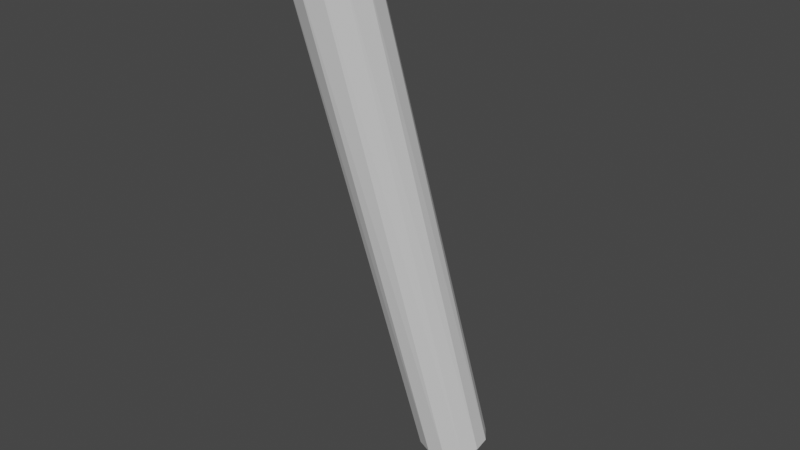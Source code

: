 # Source: h_rarm.blend  (saved by Blender 2.80.74; exported with 4.5.12 LTS)
import bpy
from mathutils import Matrix  # noqa: F401  (used for matrix-valued properties, if any)

bpy.ops.wm.read_factory_settings(use_empty=True)
scene = bpy.context.scene
scene.name = 'Scene'

# ---- collections
col_collection = bpy.data.collections.new('Collection'); scene.collection.children.link(col_collection)

# ---- world
world_world = bpy.data.worlds.new('World'); scene.world = world_world
world_world.use_nodes = True; world_world.node_tree.nodes.clear()
_N = world_world.node_tree.nodes; _L = world_world.node_tree.links
n0 = _N.new('ShaderNodeOutputWorld'); n0.name = 'World Output'; n0.location = (300, 300)
n1 = _N.new('ShaderNodeBackground'); n1.name = 'Background'; n1.location = (10, 300)
n1.inputs[0].default_value = (0.05088, 0.05088, 0.05088, 1.0)
_L.new(n1.outputs[0], n0.inputs[0])
n0.is_active_output = True
world_world.color = (0.05088, 0.05088, 0.05088)
world_world.use_sun_shadow = False
world_world.sun_shadow_jitter_overblur = 0.0

# ---- meshes
me_cylinder_003 = bpy.data.meshes.new('Cylinder.003')
me_cylinder_003.from_pydata([(-0.01557, 3.5, 2.454), (-0.04075, 3.047, 3.995), (-0.06355, 3.521, 2.452), (-0.09094, 3.062, 3.998), (-0.09494, 3.562, 2.452), (-0.1272, 3.098, 4.008), (-0.1013, 3.614, 2.454), (-0.1399, 3.147, 4.022), (-0.081, 3.662, 2.458), (-0.1255, 3.195, 4.036), (-0.03942, 3.693, 2.462), (-0.08796, 3.229, 4.048), (0.0123, 3.7, 2.466), (-0.03731, 3.241, 4.053), (0.06028, 3.679, 2.468), (0.01288, 3.227, 4.05), (0.09166, 3.637, 2.468), (0.04916, 3.19, 4.04), (0.09805, 3.586, 2.466), (0.06181, 3.142, 4.026), (0.07773, 3.538, 2.462), (0.04744, 3.094, 4.012), (0.03614, 3.506, 2.458), (0.009901, 3.059, 4.0)], [], [(0, 1, 3, 2), (2, 3, 5, 4), (4, 5, 7, 6), (6, 7, 9, 8), (8, 9, 11, 10), (10, 11, 13, 12), (12, 13, 15, 14), (14, 15, 17, 16), (16, 17, 19, 18), (18, 19, 21, 20), (3, 1, 23, 21, 19, 17, 15, 13, 11, 9, 7, 5), (20, 21, 23, 22), (22, 23, 1, 0), (0, 2, 4, 6, 8, 10, 12, 14, 16, 18, 20, 22)])
_uv = me_cylinder_003.uv_layers.new(name='UVMap')
_uv.uv.foreach_set('vector', [1.0, 0.5, 1.0, 1.0, 0.9167, 1.0, 0.9167, 0.5, 0.9167, 0.5, 0.9167, 1.0, 0.8333, 1.0, 0.8333, 0.5, 0.8333, 0.5, 0.8333, 1.0, 0.75, 1.0, 0.75, 0.5, 0.75, 0.5, 0.75, 1.0, 0.6667, 1.0, 0.6667, 0.5, 0.6667, 0.5, 0.6667, 1.0, 0.5833, 1.0, 0.5833, 0.5, 0.5833, 0.5, 0.5833, 1.0, 0.5, 1.0, 0.5, 0.5, 0.5, 0.5, 0.5, 1.0, 0.4167, 1.0, 0.4167, 0.5, 0.4167, 0.5, 0.4167, 1.0, 0.3333, 1.0, 0.3333, 0.5, 0.3333, 0.5, 0.3333, 1.0, 0.25, 1.0, 0.25, 0.5, 0.25, 0.5, 0.25, 1.0, 0.1667, 1.0, 0.1667, 0.5, 0.37, 0.4578, 0.25, 0.49, 0.13, 0.4578, 0.04215, 0.37, 0.01, 0.25, 0.04215, 0.13, 0.13, 0.04215, 0.25, 0.01, 0.37, 0.04215, 0.4578, 0.13, 0.49, 0.25, 0.4578, 0.37, 0.1667, 0.5, 0.1667, 1.0, 0.08333, 1.0, 0.08333, 0.5, 0.08333, 0.5, 0.08333, 1.0, 7.451e-08, 1.0, 7.451e-08, 0.5, 0.75, 0.49, 0.87, 0.4578, 0.9578, 0.37, 0.99, 0.25, 0.9578, 0.13, 0.87, 0.04215, 0.75, 0.01, 0.63, 0.04215, 0.5422, 0.13, 0.51, 0.25, 0.5422, 0.37, 0.63, 0.4578])
me_cylinder_003.use_remesh_preserve_volume = False
me_cylinder_003.use_remesh_preserve_attributes = False
me_cylinder_003.use_mirror_vertex_groups = False
me_cylinder_003.update()

# ---- objects
ob_rarm = bpy.data.objects.new('rarm', me_cylinder_003)

# ---- transforms, parenting, visibility, modifiers, constraints
ob_rarm.location = (0.0, 0.0, 0.0)
ob_rarm.lineart.crease_threshold = 0.0

# ---- collection membership
col_collection.objects.link(ob_rarm)

# ---- scene / render settings (as saved in the file)
scene.frame_start = 1; scene.frame_end = 250; scene.frame_set(1)
scene.render.engine = 'BLENDER_EEVEE_NEXT'
scene.cycles.use_denoising = False
scene.cycles.samples = 128
scene.cycles.sampling_pattern = 'TABULATED_SOBOL'
scene.cycles.use_adaptive_sampling = False
scene.cycles.use_light_tree = False
scene.view_settings.view_transform = 'Filmic'
bpy.context.view_layer.update()

# ---- added for rendering (the .blend has no active camera and no usable light): camera, sun
cam_auto = bpy.data.cameras.new('AutoCamera')
cam_auto.lens = 50.0
cam_auto.sensor_width = 36.0
cam_auto.clip_end = 1000.0
ob_auto_camera = bpy.data.objects.new('AutoCamera', cam_auto)
scene.collection.objects.link(ob_auto_camera)
ob_auto_camera.location = (1.59376, 1.43594, 4.54401)
ob_auto_camera.rotation_euler = (1.09748, -7.21219e-08, 0.694738)
scene.camera = ob_auto_camera
light_auto_sun = bpy.data.lights.new('AutoSun', 'SUN')
light_auto_sun.energy = 3.0
light_auto_sun.angle = 0.0523599
ob_auto_sun = bpy.data.objects.new('AutoSun', light_auto_sun)
scene.collection.objects.link(ob_auto_sun)
ob_auto_sun.rotation_euler = (0.872665, 0.174533, 0.523599)
bpy.context.view_layer.update()

